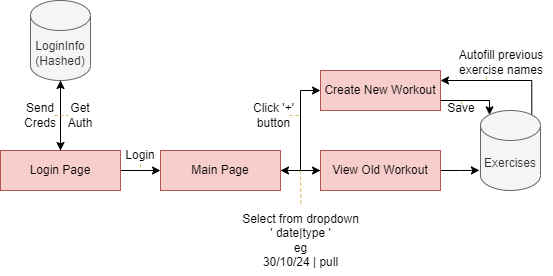

The diagram above was exported from draw.io. Its source (the exported page's mxGraphModel, read from the mxfile embedded in the PNG):
<mxGraphModel dx="1145" dy="601" grid="1" gridSize="10" guides="1" tooltips="1" connect="1" arrows="1" fold="1" page="1" pageScale="1" pageWidth="827" pageHeight="1169" math="0" shadow="0">
  <root>
    <mxCell id="WIyWlLk6GJQsqaUBKTNV-0" />
    <mxCell id="WIyWlLk6GJQsqaUBKTNV-1" parent="WIyWlLk6GJQsqaUBKTNV-0" />
    <mxCell id="Tnaxv68qbhsUJ5N9eixG-9" style="edgeStyle=orthogonalEdgeStyle;rounded=0;orthogonalLoop=1;jettySize=auto;html=1;entryX=0;entryY=0.5;entryDx=0;entryDy=0;" edge="1" parent="WIyWlLk6GJQsqaUBKTNV-1" source="Tnaxv68qbhsUJ5N9eixG-0" target="Tnaxv68qbhsUJ5N9eixG-2">
      <mxGeometry relative="1" as="geometry" />
    </mxCell>
    <mxCell id="Tnaxv68qbhsUJ5N9eixG-12" style="edgeStyle=orthogonalEdgeStyle;rounded=0;orthogonalLoop=1;jettySize=auto;html=1;entryX=0;entryY=0.5;entryDx=0;entryDy=0;" edge="1" parent="WIyWlLk6GJQsqaUBKTNV-1" source="Tnaxv68qbhsUJ5N9eixG-0" target="Tnaxv68qbhsUJ5N9eixG-3">
      <mxGeometry relative="1" as="geometry" />
    </mxCell>
    <mxCell id="Tnaxv68qbhsUJ5N9eixG-0" value="Main Page" style="rounded=0;whiteSpace=wrap;html=1;fillColor=#f8cecc;strokeColor=#b85450;" vertex="1" parent="WIyWlLk6GJQsqaUBKTNV-1">
      <mxGeometry x="240" y="320" width="120" height="40" as="geometry" />
    </mxCell>
    <mxCell id="Tnaxv68qbhsUJ5N9eixG-10" value="" style="edgeStyle=orthogonalEdgeStyle;rounded=0;orthogonalLoop=1;jettySize=auto;html=1;entryX=-0.018;entryY=0.748;entryDx=0;entryDy=0;entryPerimeter=0;" edge="1" parent="WIyWlLk6GJQsqaUBKTNV-1" source="Tnaxv68qbhsUJ5N9eixG-2" target="Tnaxv68qbhsUJ5N9eixG-8">
      <mxGeometry relative="1" as="geometry" />
    </mxCell>
    <mxCell id="Tnaxv68qbhsUJ5N9eixG-50" style="edgeStyle=orthogonalEdgeStyle;rounded=0;orthogonalLoop=1;jettySize=auto;html=1;exitX=0;exitY=0.5;exitDx=0;exitDy=0;entryX=1;entryY=0.5;entryDx=0;entryDy=0;" edge="1" parent="WIyWlLk6GJQsqaUBKTNV-1" source="Tnaxv68qbhsUJ5N9eixG-2" target="Tnaxv68qbhsUJ5N9eixG-0">
      <mxGeometry relative="1" as="geometry" />
    </mxCell>
    <mxCell id="Tnaxv68qbhsUJ5N9eixG-2" value="View Old Workout" style="rounded=0;whiteSpace=wrap;html=1;fillColor=#f8cecc;strokeColor=#b85450;" vertex="1" parent="WIyWlLk6GJQsqaUBKTNV-1">
      <mxGeometry x="400" y="320" width="120" height="40" as="geometry" />
    </mxCell>
    <mxCell id="Tnaxv68qbhsUJ5N9eixG-3" value="Create New Workout" style="rounded=0;whiteSpace=wrap;html=1;fillColor=#f8cecc;strokeColor=#b85450;" vertex="1" parent="WIyWlLk6GJQsqaUBKTNV-1">
      <mxGeometry x="400" y="240" width="120" height="40" as="geometry" />
    </mxCell>
    <mxCell id="Tnaxv68qbhsUJ5N9eixG-14" style="edgeStyle=orthogonalEdgeStyle;rounded=0;orthogonalLoop=1;jettySize=auto;html=1;exitX=0.855;exitY=0;exitDx=0;exitDy=4.35;exitPerimeter=0;entryX=1;entryY=0.25;entryDx=0;entryDy=0;" edge="1" parent="WIyWlLk6GJQsqaUBKTNV-1" source="Tnaxv68qbhsUJ5N9eixG-8" target="Tnaxv68qbhsUJ5N9eixG-3">
      <mxGeometry relative="1" as="geometry">
        <Array as="points">
          <mxPoint x="611" y="250" />
        </Array>
      </mxGeometry>
    </mxCell>
    <mxCell id="Tnaxv68qbhsUJ5N9eixG-8" value="Exercises" style="shape=cylinder3;whiteSpace=wrap;html=1;boundedLbl=1;backgroundOutline=1;size=15;fillColor=#f5f5f5;fontColor=#333333;strokeColor=#666666;" vertex="1" parent="WIyWlLk6GJQsqaUBKTNV-1">
      <mxGeometry x="560" y="280" width="60" height="80" as="geometry" />
    </mxCell>
    <mxCell id="Tnaxv68qbhsUJ5N9eixG-11" style="edgeStyle=orthogonalEdgeStyle;rounded=0;orthogonalLoop=1;jettySize=auto;html=1;entryX=0.145;entryY=0;entryDx=0;entryDy=4.35;entryPerimeter=0;exitX=1;exitY=0.75;exitDx=0;exitDy=0;" edge="1" parent="WIyWlLk6GJQsqaUBKTNV-1" source="Tnaxv68qbhsUJ5N9eixG-3" target="Tnaxv68qbhsUJ5N9eixG-8">
      <mxGeometry relative="1" as="geometry">
        <Array as="points">
          <mxPoint x="569" y="270" />
          <mxPoint x="569" y="284" />
        </Array>
      </mxGeometry>
    </mxCell>
    <mxCell id="Tnaxv68qbhsUJ5N9eixG-15" value="Save" style="text;html=1;align=center;verticalAlign=middle;whiteSpace=wrap;rounded=0;" vertex="1" parent="WIyWlLk6GJQsqaUBKTNV-1">
      <mxGeometry x="511" y="263" width="60" height="30" as="geometry" />
    </mxCell>
    <mxCell id="Tnaxv68qbhsUJ5N9eixG-16" value="Autofill previous exercise names" style="text;html=1;align=center;verticalAlign=middle;whiteSpace=wrap;rounded=0;" vertex="1" parent="WIyWlLk6GJQsqaUBKTNV-1">
      <mxGeometry x="530" y="217" width="102" height="30" as="geometry" />
    </mxCell>
    <mxCell id="Tnaxv68qbhsUJ5N9eixG-32" value="Click '+' button" style="text;html=1;align=center;verticalAlign=middle;whiteSpace=wrap;rounded=0;" vertex="1" parent="WIyWlLk6GJQsqaUBKTNV-1">
      <mxGeometry x="320" y="270" width="67" height="30" as="geometry" />
    </mxCell>
    <mxCell id="Tnaxv68qbhsUJ5N9eixG-36" style="edgeStyle=orthogonalEdgeStyle;rounded=0;orthogonalLoop=1;jettySize=auto;html=1;exitX=0.5;exitY=1;exitDx=0;exitDy=0;exitPerimeter=0;entryX=0.5;entryY=0;entryDx=0;entryDy=0;" edge="1" parent="WIyWlLk6GJQsqaUBKTNV-1" source="Tnaxv68qbhsUJ5N9eixG-33" target="Tnaxv68qbhsUJ5N9eixG-34">
      <mxGeometry relative="1" as="geometry" />
    </mxCell>
    <mxCell id="Tnaxv68qbhsUJ5N9eixG-33" value="LoginInfo&lt;div&gt;(Hashed)&lt;/div&gt;" style="shape=cylinder3;whiteSpace=wrap;html=1;boundedLbl=1;backgroundOutline=1;size=15;fillColor=#f5f5f5;fontColor=#333333;strokeColor=#666666;" vertex="1" parent="WIyWlLk6GJQsqaUBKTNV-1">
      <mxGeometry x="110" y="170" width="60" height="80" as="geometry" />
    </mxCell>
    <mxCell id="Tnaxv68qbhsUJ5N9eixG-38" style="edgeStyle=orthogonalEdgeStyle;rounded=0;orthogonalLoop=1;jettySize=auto;html=1;entryX=0;entryY=0.5;entryDx=0;entryDy=0;" edge="1" parent="WIyWlLk6GJQsqaUBKTNV-1" source="Tnaxv68qbhsUJ5N9eixG-34" target="Tnaxv68qbhsUJ5N9eixG-0">
      <mxGeometry relative="1" as="geometry" />
    </mxCell>
    <mxCell id="Tnaxv68qbhsUJ5N9eixG-34" value="Login Page" style="rounded=0;whiteSpace=wrap;html=1;fillColor=#f8cecc;strokeColor=#b85450;" vertex="1" parent="WIyWlLk6GJQsqaUBKTNV-1">
      <mxGeometry x="80" y="320" width="120" height="40" as="geometry" />
    </mxCell>
    <mxCell id="Tnaxv68qbhsUJ5N9eixG-35" style="edgeStyle=orthogonalEdgeStyle;rounded=0;orthogonalLoop=1;jettySize=auto;html=1;entryX=0.5;entryY=1;entryDx=0;entryDy=0;entryPerimeter=0;" edge="1" parent="WIyWlLk6GJQsqaUBKTNV-1" source="Tnaxv68qbhsUJ5N9eixG-34" target="Tnaxv68qbhsUJ5N9eixG-33">
      <mxGeometry relative="1" as="geometry" />
    </mxCell>
    <mxCell id="Tnaxv68qbhsUJ5N9eixG-37" value="Send Creds" style="text;html=1;align=center;verticalAlign=middle;whiteSpace=wrap;rounded=0;" vertex="1" parent="WIyWlLk6GJQsqaUBKTNV-1">
      <mxGeometry x="100" y="270" width="40" height="30" as="geometry" />
    </mxCell>
    <mxCell id="Tnaxv68qbhsUJ5N9eixG-39" value="Login" style="text;html=1;align=center;verticalAlign=middle;whiteSpace=wrap;rounded=0;" vertex="1" parent="WIyWlLk6GJQsqaUBKTNV-1">
      <mxGeometry x="200" y="310" width="40" height="30" as="geometry" />
    </mxCell>
    <mxCell id="Tnaxv68qbhsUJ5N9eixG-40" value="Get&lt;div&gt;Auth&lt;/div&gt;" style="text;html=1;align=center;verticalAlign=middle;whiteSpace=wrap;rounded=0;" vertex="1" parent="WIyWlLk6GJQsqaUBKTNV-1">
      <mxGeometry x="140" y="270" width="40" height="30" as="geometry" />
    </mxCell>
    <mxCell id="Tnaxv68qbhsUJ5N9eixG-41" value="Select from dropdown&lt;div&gt;' date|type '&lt;/div&gt;&lt;div&gt;eg&lt;/div&gt;&lt;div&gt;30/10/24 | pull&lt;/div&gt;" style="text;html=1;align=center;verticalAlign=middle;whiteSpace=wrap;rounded=0;" vertex="1" parent="WIyWlLk6GJQsqaUBKTNV-1">
      <mxGeometry x="309" y="375" width="143" height="70" as="geometry" />
    </mxCell>
    <mxCell id="Tnaxv68qbhsUJ5N9eixG-43" value="" style="endArrow=none;dashed=1;html=1;rounded=0;fillColor=#fff2cc;strokeColor=#d6b656;" edge="1" parent="WIyWlLk6GJQsqaUBKTNV-1">
      <mxGeometry width="50" height="50" relative="1" as="geometry">
        <mxPoint x="220" y="334" as="sourcePoint" />
        <mxPoint x="220" y="340" as="targetPoint" />
      </mxGeometry>
    </mxCell>
    <mxCell id="Tnaxv68qbhsUJ5N9eixG-45" value="" style="endArrow=none;dashed=1;html=1;rounded=0;entryX=0.5;entryY=0;entryDx=0;entryDy=0;fillColor=#fff2cc;strokeColor=#d6b656;" edge="1" parent="WIyWlLk6GJQsqaUBKTNV-1" target="Tnaxv68qbhsUJ5N9eixG-41">
      <mxGeometry width="50" height="50" relative="1" as="geometry">
        <mxPoint x="380" y="340" as="sourcePoint" />
        <mxPoint x="240" y="360" as="targetPoint" />
      </mxGeometry>
    </mxCell>
    <mxCell id="Tnaxv68qbhsUJ5N9eixG-46" value="" style="endArrow=none;dashed=1;html=1;rounded=0;fillColor=#fff2cc;strokeColor=#d6b656;" edge="1" parent="WIyWlLk6GJQsqaUBKTNV-1">
      <mxGeometry width="50" height="50" relative="1" as="geometry">
        <mxPoint x="369" y="285" as="sourcePoint" />
        <mxPoint x="380" y="285" as="targetPoint" />
      </mxGeometry>
    </mxCell>
    <mxCell id="Tnaxv68qbhsUJ5N9eixG-47" value="" style="endArrow=none;dashed=1;html=1;rounded=0;fillColor=#fff2cc;strokeColor=#d6b656;" edge="1" parent="WIyWlLk6GJQsqaUBKTNV-1">
      <mxGeometry width="50" height="50" relative="1" as="geometry">
        <mxPoint x="134" y="285" as="sourcePoint" />
        <mxPoint x="147" y="285" as="targetPoint" />
      </mxGeometry>
    </mxCell>
    <mxCell id="Tnaxv68qbhsUJ5N9eixG-48" value="" style="endArrow=none;dashed=1;html=1;rounded=0;fillColor=#fff2cc;strokeColor=#d6b656;" edge="1" parent="WIyWlLk6GJQsqaUBKTNV-1">
      <mxGeometry width="50" height="50" relative="1" as="geometry">
        <mxPoint x="566" y="249" as="sourcePoint" />
        <mxPoint x="566" y="244" as="targetPoint" />
      </mxGeometry>
    </mxCell>
    <mxCell id="Tnaxv68qbhsUJ5N9eixG-49" value="" style="endArrow=none;dashed=1;html=1;rounded=0;fillColor=#fff2cc;strokeColor=#d6b656;" edge="1" parent="WIyWlLk6GJQsqaUBKTNV-1">
      <mxGeometry width="50" height="50" relative="1" as="geometry">
        <mxPoint x="541" y="274" as="sourcePoint" />
        <mxPoint x="541" y="269" as="targetPoint" />
      </mxGeometry>
    </mxCell>
  </root>
</mxGraphModel>